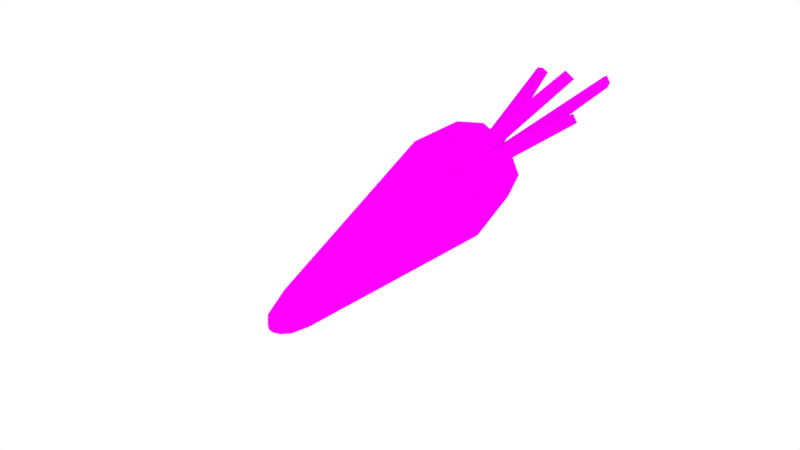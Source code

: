 # Source: Carrot.blend  (saved by Blender 2.79.0; exported with 4.5.12 LTS)
import bpy
from mathutils import Matrix  # noqa: F401  (used for matrix-valued properties, if any)

bpy.ops.wm.read_factory_settings(use_empty=True)
scene = bpy.context.scene
scene.name = 'Scene'

# ---- collections
col_collection_1 = bpy.data.collections.new('Collection 1'); scene.collection.children.link(col_collection_1)

# ---- images (referenced by path relative to the original .blend; pixels are not part of the script)
import os
ASSET_DIR = os.environ.get("B2B_ASSET_DIR", "")  # directory of the original .blend (textures are referenced by path, not embedded)
HERE = os.path.dirname(os.path.abspath(__file__))  # packed textures are extracted next to this script under _unpacked/

def load_image(name, relpath, width, height, colorspace="sRGB"):
    """Load a texture the original file referenced (path relative to the .blend, or extracted next to this script)."""
    p = next((c for c in (os.path.join(HERE, relpath), os.path.join(ASSET_DIR, relpath)) if relpath and os.path.exists(c)), "")
    if p:
        img = bpy.data.images.load(p, check_existing=True)
        img.name = name
    else:  # same state as the original file: an image datablock whose file is absent (Cycles renders it pink)
        img = bpy.data.images.new(name, width, height)
        img.source = "FILE"
        img.filepath = "//" + (relpath or name)
    img.colorspace_settings.name = colorspace
    return img
img_carrot_texture_png = load_image('Carrot_Texture.png', 'Carrot_Texture.png', 1024, 1024, 'sRGB')
img_carrot_leaves_texture_png = load_image('Carrot_Leaves_Texture.png', 'Carrot_Leaves_Texture.png', 1024, 1024, 'sRGB')

# ---- materials (node trees are filled in below, after node groups)
mat_carrot_base = bpy.data.materials.new('Carrot_Base')
mat_carrot_base.alpha_threshold = 0.0
mat_carrot_base.roughness = 0.5
mat_carrot_leaves = bpy.data.materials.new('Carrot_Leaves')
mat_carrot_leaves.alpha_threshold = 0.0
mat_carrot_leaves.roughness = 0.5

# ---- material node trees
mat_carrot_base.use_nodes = True; mat_carrot_base.node_tree.nodes.clear()
_N = mat_carrot_base.node_tree.nodes; _L = mat_carrot_base.node_tree.links
n0 = _N.new('ShaderNodeOutputMaterial'); n0.name = 'Material Output'; n0.location = (460, 300)
n1 = _N.new('ShaderNodeBsdfDiffuse'); n1.name = 'Diffuse BSDF'; n1.location = (10, 300)
n2 = _N.new('ShaderNodeMixShader'); n2.name = 'Mix Shader'; n2.location = (240, 297)
n2.inputs[0].default_value = 0.755
n3 = _N.new('ShaderNodeTexImage'); n3.name = 'Image Texture'; n3.location = (-245, 290)
n3.width = 140
n3.image = img_carrot_texture_png
n4 = _N.new('ShaderNodeEmission'); n4.name = 'Emission'; n4.location = (5, 101)
_L.new(n1.outputs[0], n2.inputs[1])
_L.new(n2.outputs[0], n0.inputs[0])
_L.new(n3.outputs[0], n1.inputs[0])
_L.new(n3.outputs[0], n4.inputs[0])
_L.new(n4.outputs[0], n2.inputs[2])
n0.is_active_output = True
mat_carrot_leaves.use_nodes = True; mat_carrot_leaves.node_tree.nodes.clear()
_N = mat_carrot_leaves.node_tree.nodes; _L = mat_carrot_leaves.node_tree.links
n0 = _N.new('ShaderNodeOutputMaterial'); n0.name = 'Material Output'; n0.location = (460, 300)
n1 = _N.new('ShaderNodeBsdfDiffuse'); n1.name = 'Diffuse BSDF'; n1.location = (10, 300)
n2 = _N.new('ShaderNodeMixShader'); n2.name = 'Mix Shader'; n2.location = (240, 297)
n2.inputs[0].default_value = 0.755
n3 = _N.new('ShaderNodeTexImage'); n3.name = 'Image Texture'; n3.location = (-245, 290)
n3.width = 140
n3.image = img_carrot_leaves_texture_png
n4 = _N.new('ShaderNodeEmission'); n4.name = 'Emission'; n4.location = (5, 101)
_L.new(n1.outputs[0], n2.inputs[1])
_L.new(n2.outputs[0], n0.inputs[0])
_L.new(n3.outputs[0], n1.inputs[0])
_L.new(n3.outputs[0], n4.inputs[0])
_L.new(n4.outputs[0], n2.inputs[2])
n0.is_active_output = True

# ---- world
world_world = bpy.data.worlds.new('World'); scene.world = world_world
world_world.use_nodes = True; world_world.node_tree.nodes.clear()
_N = world_world.node_tree.nodes; _L = world_world.node_tree.links
n0 = _N.new('ShaderNodeOutputWorld'); n0.name = 'World Output'; n0.location = (300, 300)
n1 = _N.new('ShaderNodeBackground'); n1.name = 'Background'; n1.location = (10, 300)
n1.inputs[0].default_value = (1.0, 1.0, 1.0, 1.0)
_L.new(n1.outputs[0], n0.inputs[0])
n0.is_active_output = True
world_world.color = (0.05088, 0.05088, 0.05088)
world_world.use_sun_shadow = False
world_world.sun_shadow_jitter_overblur = 0.0
world_world.cycles.sampling_method = 'MANUAL'
world_world.light_settings.ao_factor = 0.2

# ---- meshes
me_circle = bpy.data.meshes.new('Circle')
me_circle.from_pydata([(-0.001333, 0.2184, -1.919), (-0.1548, 0.1549, -1.919), (-0.2184, 0.001386, -1.919), (-0.1548, -0.1521, -1.919), (-0.001333, -0.2157, -1.919), (0.1521, -0.1521, -1.919), (0.2157, 0.001386, -1.919), (0.1521, 0.1549, -1.919), (-0.001333, 0.4555, 0.6088), (-0.3224, 0.3225, 0.6088), (-0.4554, 0.001386, 0.6088), (-0.3224, -0.3197, 0.6088), (-0.001333, -0.4527, 0.6088), (0.3198, -0.3197, 0.6088), (0.4528, 0.001386, 0.6088), (0.3198, 0.3225, 0.6088), (-0.001333, 0.3516, 1.101), (-0.249, 0.2491, 1.101), (-0.3516, 0.001386, 1.101), (-0.249, -0.2463, 1.101), (-0.001333, -0.3489, 1.101), (0.2463, -0.2463, 1.101), (0.3489, 0.001386, 1.101), (0.2463, 0.2491, 1.101), (-0.001333, 0.1226, 1.241), (-0.08701, 0.08706, 1.241), (-0.1225, 0.001386, 1.241), (-0.08701, -0.08429, 1.241), (-0.001333, -0.1198, 1.241), (0.08434, -0.08429, 1.241), (0.1198, 0.001386, 1.241), (0.08434, 0.08706, 1.241), (-0.001333, 0.1656, -2.221), (-0.1174, 0.1175, -2.221), (-0.1655, 0.001386, -2.221), (-0.1174, -0.1147, -2.221), (-0.001333, -0.1628, -2.221), (0.1148, -0.1147, -2.221), (0.1629, 0.001386, -2.221), (0.1148, 0.1175, -2.221), (-0.001333, 0.06648, -2.419), (-0.04736, 0.04741, -2.419), (-0.06642, 0.001386, -2.419), (-0.04736, -0.04464, -2.419), (-0.001333, -0.0637, -2.419), (0.04469, -0.04464, -2.419), (0.06376, 0.001386, -2.419), (0.04469, 0.04741, -2.419), (-0.001333, 0.001386, -2.469), (-0.001333, 0.001386, 1.27), (-0.001333, 0.001386, 1.285), (-0.2664, 0.1808, 1.915), (-0.2191, 0.2004, 1.915), (-0.286, 0.1335, 1.915), (-0.2191, 0.1335, 1.931), (0.2184, -0.2183, 2.146), (0.1696, -0.2385, 2.146), (0.2386, -0.1695, 2.146), (0.1696, -0.1695, 2.162), (-0.07149, -0.2135, 2.3), (-0.09627, -0.1537, 2.3), (-0.01168, -0.2383, 2.3), (-0.01168, -0.1537, 2.32), (0.1148, 0.2386, 2.274), (0.1375, 0.1838, 2.274), (0.05996, 0.2613, 2.274), (0.05996, 0.1838, 2.293)], [], [(6, 7, 15, 14), (4, 5, 13, 12), (2, 3, 11, 10), (0, 1, 9, 8), (7, 0, 8, 15), (5, 6, 14, 13), (3, 4, 12, 11), (1, 2, 10, 9), (10, 11, 19, 18), (8, 9, 17, 16), (15, 8, 16, 23), (13, 14, 22, 21), (11, 12, 20, 19), (9, 10, 18, 17), (14, 15, 23, 22), (12, 13, 21, 20), (22, 23, 31, 30), (20, 21, 29, 28), (18, 19, 27, 26), (16, 17, 25, 24), (23, 16, 24, 31), (21, 22, 30, 29), (19, 20, 28, 27), (17, 18, 26, 25), (7, 6, 38, 39), (5, 4, 36, 37), (3, 2, 34, 35), (1, 0, 32, 33), (0, 7, 39, 32), (6, 5, 37, 38), (4, 3, 35, 36), (2, 1, 33, 34), (32, 39, 47, 40), (38, 37, 45, 46), (36, 35, 43, 44), (34, 33, 41, 42), (39, 38, 46, 47), (37, 36, 44, 45), (35, 34, 42, 43), (33, 32, 40, 41), (44, 48, 46, 45), (46, 48, 40, 47), (43, 42, 48, 44), (40, 48, 42, 41), (28, 29, 30, 49), (30, 31, 24, 49), (24, 25, 26, 49), (27, 28, 49, 26), (29, 30, 57, 55), (24, 50, 66, 65), (24, 25, 51, 52), (26, 27, 59, 60), (52, 51, 53, 54), (26, 50, 54, 53), (50, 24, 52, 54), (25, 26, 53, 51), (56, 55, 57, 58), (30, 50, 58, 57), (50, 28, 56, 58), (28, 29, 55, 56), (59, 61, 62, 60), (50, 26, 60, 62), (27, 28, 61, 59), (28, 50, 62, 61), (64, 63, 65, 66), (31, 24, 65, 63), (50, 30, 64, 66), (30, 31, 63, 64)])
me_circle.polygons.foreach_set('use_smooth', [1, 1, 1, 1, 1, 1, 1, 1, 1, 1, 1, 1, 1, 1, 1, 1, 1, 1, 1, 1, 1, 1, 1, 1, 1, 1, 1, 1, 1, 1, 1, 1, 1, 1, 1, 1, 1, 1, 1, 1, 1, 1, 1, 1, 1, 1, 1, 1, 0, 1, 0, 0, 1, 1, 1, 0, 1, 1, 1, 0, 1, 1, 0, 1, 1, 0, 1, 0])
me_circle.polygons.foreach_set('material_index', [0, 0, 0, 0, 0, 0, 0, 0, 0, 0, 0, 0, 0, 0, 0, 0, 0, 0, 0, 0, 0, 0, 0, 0, 0, 0, 0, 0, 0, 0, 0, 0, 0, 0, 0, 0, 0, 0, 0, 0, 0, 0, 0, 0, 0, 0, 0, 0, 1, 1, 1, 1, 1, 1, 1, 1, 1, 1, 1, 1, 1, 1, 1, 1, 1, 1, 1, 1])
_uv = me_circle.uv_layers.new(name='UVMap')
_uv.uv.foreach_set('vector', [0.2736, 0.1444, 0.3171, 0.1501, 0.2692, 0.8015, 0.1805, 0.7985, 0.1882, 0.1259, 0.2304, 0.1376, 0.09189, 0.775, 0.004612, 0.7596, 0.4484, 0.1449, 0.4918, 0.1382, 0.6269, 0.7791, 0.5406, 0.8008, 0.3609, 0.1508, 0.4048, 0.1503, 0.4487, 0.8029, 0.3604, 0.8123, 0.3171, 0.1501, 0.3609, 0.1508, 0.3604, 0.8123, 0.2692, 0.8015, 0.2304, 0.1376, 0.2736, 0.1444, 0.1805, 0.7985, 0.09189, 0.775, 0.4918, 0.1382, 0.5343, 0.1267, 0.7177, 0.7641, 0.6269, 0.7791, 0.4048, 0.1503, 0.4484, 0.1449, 0.5406, 0.8008, 0.4487, 0.8029, 0.5406, 0.8008, 0.6269, 0.7791, 0.6543, 0.8967, 0.5907, 0.9236, 0.3604, 0.8123, 0.4487, 0.8029, 0.4593, 0.9231, 0.3927, 0.9407, 0.2692, 0.8015, 0.3604, 0.8123, 0.3263, 0.941, 0.2629, 0.9218, 0.09189, 0.775, 0.1805, 0.7985, 0.1288, 0.921, 0.06881, 0.8931, 0.6269, 0.7791, 0.7177, 0.7641, 0.7207, 0.8976, 0.6543, 0.8967, 0.4487, 0.8029, 0.5406, 0.8008, 0.5249, 0.9332, 0.4593, 0.9231, 0.1805, 0.7985, 0.2692, 0.8015, 0.2629, 0.9218, 0.1946, 0.93, 0.004612, 0.7596, 0.09189, 0.775, 0.06881, 0.8931, 9.432e-05, 0.8916, 0.1946, 0.93, 0.2629, 0.9218, 0.2577, 0.989, 0.2325, 0.995, 9.432e-05, 0.8916, 0.06881, 0.8931, 0.05425, 0.9588, 0.0285, 0.9612, 0.5907, 0.9236, 0.6543, 0.8967, 0.668, 0.9629, 0.6454, 0.9757, 0.3927, 0.9407, 0.4593, 0.9231, 0.4636, 0.9904, 0.4395, 0.9999, 0.2629, 0.9218, 0.3263, 0.941, 0.2812, 0.9974, 0.2577, 0.989, 0.06881, 0.8931, 0.1288, 0.921, 0.07631, 0.9704, 0.05425, 0.9588, 0.6543, 0.8967, 0.7207, 0.8976, 0.6929, 0.9644, 0.668, 0.9629, 0.4593, 0.9231, 0.5249, 0.9332, 0.4881, 0.9954, 0.4636, 0.9904, 0.3171, 0.1501, 0.2736, 0.1444, 0.2906, 0.0656, 0.3224, 0.0719, 0.2304, 0.1376, 0.1882, 0.1259, 0.216, 0.05034, 0.2465, 0.06101, 0.4918, 0.1382, 0.4484, 0.1449, 0.4428, 0.06423, 0.4752, 0.06145, 0.4048, 0.1503, 0.3609, 0.1508, 0.3667, 0.07027, 0.3991, 0.07205, 0.3609, 0.1508, 0.3171, 0.1501, 0.3224, 0.0719, 0.3551, 0.07046, 0.2736, 0.1444, 0.2304, 0.1376, 0.2465, 0.06101, 0.2791, 0.06417, 0.5343, 0.1267, 0.4918, 0.1382, 0.4752, 0.06145, 0.5063, 0.05095, 0.4484, 0.1449, 0.4048, 0.1503, 0.3991, 0.07205, 0.4314, 0.06603, 0.3551, 0.07046, 0.3224, 0.0719, 0.3264, 0.01455, 0.3398, 0.01325, 0.2791, 0.06417, 0.2465, 0.06101, 0.2586, 0.00487, 0.272, 0.005453, 0.5063, 0.05095, 0.4752, 0.06145, 0.4631, 0.005075, 0.4757, 9.432e-05, 0.4314, 0.06603, 0.3991, 0.07205, 0.3951, 0.01463, 0.4082, 0.01146, 0.3224, 0.0719, 0.2906, 0.0656, 0.3136, 0.01154, 0.3264, 0.01455, 0.2465, 0.06101, 0.216, 0.05034, 0.2463, 9.516e-05, 0.2586, 0.00487, 0.4752, 0.06145, 0.4428, 0.06423, 0.4499, 0.005748, 0.4631, 0.005075, 0.3991, 0.07205, 0.3667, 0.07027, 0.3819, 0.01344, 0.3951, 0.01463, 0.8676, 0.6395, 0.8311, 0.5514, 0.9193, 0.5148, 0.9193, 0.5879, 0.9193, 0.5148, 0.8311, 0.5514, 0.7946, 0.4632, 0.8676, 0.4632, 0.7946, 0.6395, 0.743, 0.5879, 0.8311, 0.5514, 0.8676, 0.6395, 0.7946, 0.4632, 0.8311, 0.5514, 0.743, 0.5879, 0.743, 0.5148, 0.7485, 0.04915, 0.8742, 0.04915, 0.963, 0.138, 0.8114, 0.2008, 0.963, 0.138, 0.963, 0.2636, 0.8742, 0.3525, 0.8114, 0.2008, 0.8742, 0.3525, 0.7485, 0.3525, 0.6597, 0.2636, 0.8114, 0.2008, 0.6597, 0.138, 0.7485, 0.04915, 0.8114, 0.2008, 0.6597, 0.2636, 0.6248, 0.004463, 0.6787, 0.0001532, 0.6555, 0.5326, 0.6248, 0.5351, 0.4276, 0.01647, 0.4987, 0.03119, 0.409, 0.6228, 0.3634, 0.6134, 0.8201, 0.0123, 0.8741, 0.01516, 0.9288, 0.4136, 0.899, 0.412, 0.07101, 0.0001529, 0.1242, 0.009858, 0.08676, 0.6222, 0.04962, 0.6155, 0.9998, 0.4453, 0.9717, 0.4354, 0.9583, 0.4088, 0.9982, 0.4053, 0.9275, 0.006421, 0.9998, 0.0001529, 0.9982, 0.4053, 0.9583, 0.4088, 0.7509, 0.03405, 0.8201, 0.0123, 0.899, 0.412, 0.8608, 0.424, 0.8741, 0.01516, 0.9275, 0.006421, 0.9583, 0.4088, 0.9288, 0.4136, 0.6888, 0.5791, 0.6628, 0.5626, 0.6555, 0.5326, 0.6964, 0.5385, 0.6787, 0.0001532, 0.7506, 0.01042, 0.6964, 0.5385, 0.6555, 0.5326, 0.499, 0.01042, 0.5709, 0.0001529, 0.5941, 0.5326, 0.5531, 0.5385, 0.5709, 0.0001529, 0.6248, 0.004463, 0.6248, 0.5351, 0.5941, 0.5326, 0.04355, 0.6527, 0.01342, 0.6755, 0.0001529, 0.6265, 0.04962, 0.6155, 0.0001529, 0.01601, 0.07101, 0.0001529, 0.04962, 0.6155, 0.0001529, 0.6265, 0.1242, 0.009858, 0.1779, 0.01642, 0.1242, 0.6268, 0.08676, 0.6222, 0.1779, 0.01642, 0.2489, 0.03137, 0.1738, 0.6373, 0.1242, 0.6268, 0.2951, 0.6029, 0.2878, 0.6368, 0.2591, 0.6562, 0.2492, 0.6108, 0.3738, 0.01088, 0.4276, 0.01647, 0.3634, 0.6134, 0.329, 0.6098, 0.2492, 0.01238, 0.3208, 0.0001529, 0.2951, 0.6029, 0.2492, 0.6108, 0.3208, 0.0001529, 0.3738, 0.01088, 0.329, 0.6098, 0.2951, 0.6029])
me_circle.materials.append(mat_carrot_base)
me_circle.materials.append(mat_carrot_leaves)
me_circle.use_remesh_preserve_volume = False
me_circle.use_remesh_preserve_attributes = False
me_circle.use_mirror_vertex_groups = False
me_circle.update()

# ---- objects
ob_carrot = bpy.data.objects.new('Carrot', me_circle)

# ---- transforms, parenting, visibility, modifiers, constraints
ob_carrot.location = (0.3067, -0.001386, 1.954)
ob_carrot.rotation_euler = (5.357e-08, 0.7743, 1.314e-07)
ob_carrot.lineart.crease_threshold = 0.0

# ---- collection membership
col_collection_1.objects.link(ob_carrot)

# ---- scene / render settings (as saved in the file)
scene.frame_start = 1; scene.frame_end = 250; scene.frame_set(1)
scene.render.engine = 'CYCLES'
scene.render.resolution_percentage = 50
scene.render.dither_intensity = 0.0
scene.render.use_freestyle = True
scene.render.use_border = True
scene.render.line_thickness = 0.2
scene.cycles.use_denoising = False
scene.cycles.samples = 128
scene.cycles.sampling_pattern = 'TABULATED_SOBOL'
scene.cycles.light_sampling_threshold = 0.0
scene.cycles.use_adaptive_sampling = False
scene.cycles.use_light_tree = False
scene.cycles.blur_glossy = 0.0
scene.cycles.sample_clamp_indirect = 0.0
scene.view_settings.view_transform = 'Standard'
bpy.context.view_layer.update()

# ---- added for rendering (the .blend has no active camera): camera
cam_auto = bpy.data.cameras.new('AutoCamera')
cam_auto.lens = 50.0
cam_auto.sensor_width = 36.0
cam_auto.clip_end = 1000.0
ob_auto_camera = bpy.data.objects.new('AutoCamera', cam_auto)
scene.collection.objects.link(ob_auto_camera)
ob_auto_camera.location = (5.59084, -6.40454, 6.17191)
ob_auto_camera.rotation_euler = (1.09748, -7.21219e-08, 0.694738)
scene.camera = ob_auto_camera
bpy.context.view_layer.update()
